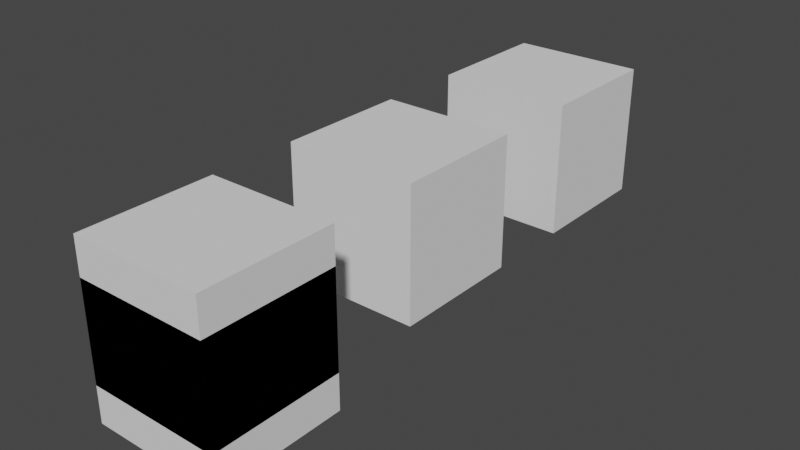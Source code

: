 # Source: Types_Generic.blend  (saved by Blender 3.0.42; exported with 4.5.12 LTS)
import bpy
from mathutils import Matrix  # noqa: F401  (used for matrix-valued properties, if any)

bpy.ops.wm.read_factory_settings(use_empty=True)
scene = bpy.context.scene
scene.name = 'Scene'

# ---- collections
col_ifcproject_my_project = bpy.data.collections.new('IfcProject/My Project'); scene.collection.children.link(col_ifcproject_my_project)
col_ifcsite_my_site = bpy.data.collections.new('IfcSite/My Site'); col_ifcproject_my_project.children.link(col_ifcsite_my_site)
col_ifcbuilding_my_building = bpy.data.collections.new('IfcBuilding/My Building'); col_ifcsite_my_site.children.link(col_ifcbuilding_my_building)
col_ifcbuildingstorey_my_storey = bpy.data.collections.new('IfcBuildingStorey/My Storey'); col_ifcbuilding_my_building.children.link(col_ifcbuildingstorey_my_storey)
col_types = bpy.data.collections.new('Types'); col_ifcproject_my_project.children.link(col_types)

# ---- world
world_world = bpy.data.worlds.new('World'); scene.world = world_world
world_world.use_nodes = True; world_world.node_tree.nodes.clear()
_N = world_world.node_tree.nodes; _L = world_world.node_tree.links
n0 = _N.new('ShaderNodeOutputWorld'); n0.name = 'World Output'; n0.location = (300, 300)
n1 = _N.new('ShaderNodeBackground'); n1.name = 'Background'; n1.location = (10, 300)
n1.inputs[0].default_value = (0.05088, 0.05088, 0.05088, 1.0)
_L.new(n1.outputs[0], n0.inputs[0])
n0.is_active_output = True
world_world.color = (0.05088, 0.05088, 0.05088)
world_world.use_sun_shadow = False
world_world.sun_shadow_jitter_overblur = 0.0

# ---- meshes
me_28_107 = bpy.data.meshes.new('28/107')
me_28_107.from_pydata([(-3.658, 0.0, 0.0), (-3.658, 0.0, 3.658), (-3.658, 3.658, 0.0), (-3.658, 3.658, 3.658), (0.0, 0.0, 0.0), (0.0, 0.0, 3.658), (0.0, 3.658, 0.0), (0.0, 3.658, 3.658)], [], [(0, 1, 3, 2), (2, 3, 7, 6), (6, 7, 5, 4), (4, 5, 1, 0), (2, 6, 4, 0), (7, 3, 1, 5)])
_uv = me_28_107.uv_layers.new(name='UVMap')
_uv.uv.foreach_set('vector', [0.375, 0.0, 0.625, 0.0, 0.625, 0.25, 0.375, 0.25, 0.375, 0.25, 0.625, 0.25, 0.625, 0.5, 0.375, 0.5, 0.375, 0.5, 0.625, 0.5, 0.625, 0.75, 0.375, 0.75, 0.375, 0.75, 0.625, 0.75, 0.625, 1.0, 0.375, 1.0, 0.125, 0.5, 0.375, 0.5, 0.375, 0.75, 0.125, 0.75, 0.625, 0.5, 0.875, 0.5, 0.875, 0.75, 0.625, 0.75])
me_28_107.use_remesh_fix_poles = True
me_28_107.use_remesh_preserve_attributes = False
me_28_107.update()

# ---- objects
ob_ifcproject_my_project = bpy.data.objects.new('IfcProject/My Project', None)
ob_ifcsite_my_site = bpy.data.objects.new('IfcSite/My Site', None)
ob_ifcbuilding_my_building = bpy.data.objects.new('IfcBuilding/My Building', None)
ob_ifcbuildingstorey_my_storey = bpy.data.objects.new('IfcBuildingStorey/My Storey', None)
ob_ifcbuildingelement_buildingelement = bpy.data.objects.new('IfcBuildingElement/BuildingElement', me_28_107)
ob_ifcbuildingelement_buildingelement_001 = bpy.data.objects.new('IfcBuildingElement/BuildingElement.001', me_28_107)
ob_ifcbuildingelement_buildingelement_002 = bpy.data.objects.new('IfcBuildingElement/BuildingElement.002', me_28_107)
ob_ifcbuildingelementproxytype_cube = bpy.data.objects.new('IfcBuildingElementProxyType/Cube', me_28_107)

# ---- transforms, parenting, visibility, modifiers, constraints
ob_ifcproject_my_project.location = (0.0, 0.0, 0.0)
ob_ifcsite_my_site.location = (0.0, 0.0, 0.0)
ob_ifcbuilding_my_building.location = (0.0, 0.0, 0.0)
ob_ifcbuildingstorey_my_storey.location = (0.0, 0.0, 0.0)
ob_ifcbuildingelement_buildingelement.location = (0.0, 0.0, 1.0)
ob_ifcbuildingelement_buildingelement_001.location = (0.0, 6.096, 1.0)
ob_ifcbuildingelement_buildingelement_002.location = (0.0, 12.19, 1.0)
ob_ifcbuildingelementproxytype_cube.location = (0.0, 0.0, 0.0)

# ---- collection membership
col_ifcproject_my_project.objects.link(ob_ifcproject_my_project)
col_ifcsite_my_site.objects.link(ob_ifcsite_my_site)
col_ifcbuilding_my_building.objects.link(ob_ifcbuilding_my_building)
col_ifcbuildingstorey_my_storey.objects.link(ob_ifcbuildingstorey_my_storey)
col_ifcbuildingstorey_my_storey.objects.link(ob_ifcbuildingelement_buildingelement)
col_ifcbuildingstorey_my_storey.objects.link(ob_ifcbuildingelement_buildingelement_001)
col_ifcbuildingstorey_my_storey.objects.link(ob_ifcbuildingelement_buildingelement_002)
col_types.objects.link(ob_ifcbuildingelementproxytype_cube)

# ---- scene / render settings (as saved in the file)
scene.frame_start = 1; scene.frame_end = 250; scene.frame_set(1)
scene.render.engine = 'BLENDER_EEVEE_NEXT'
scene.cycles.use_denoising = False
scene.cycles.sampling_pattern = 'TABULATED_SOBOL'
scene.cycles.use_light_tree = False
scene.view_settings.view_transform = 'Filmic'
bpy.context.view_layer.update()

# ---- added for rendering (the .blend has no active camera and no usable light): camera, sun
cam_auto = bpy.data.cameras.new('AutoCamera')
cam_auto.lens = 50.0
cam_auto.sensor_width = 36.0
cam_auto.clip_end = 1000.0
ob_auto_camera = bpy.data.objects.new('AutoCamera', cam_auto)
scene.collection.objects.link(ob_auto_camera)
ob_auto_camera.location = (13.8259, -10.8608, 14.8525)
ob_auto_camera.rotation_euler = (1.09748, -7.21219e-08, 0.694738)
scene.camera = ob_auto_camera
light_auto_sun = bpy.data.lights.new('AutoSun', 'SUN')
light_auto_sun.energy = 3.0
light_auto_sun.angle = 0.0523599
ob_auto_sun = bpy.data.objects.new('AutoSun', light_auto_sun)
scene.collection.objects.link(ob_auto_sun)
ob_auto_sun.rotation_euler = (0.872665, 0.174533, 0.523599)
bpy.context.view_layer.update()
